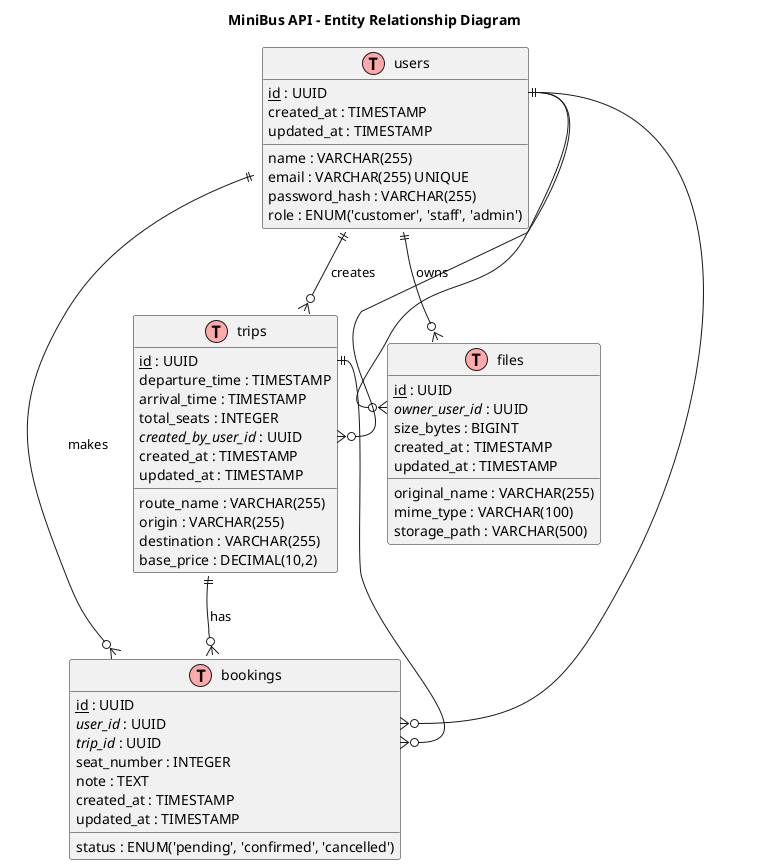

The diagram above was rendered by PlantUML. Its source (embedded in the PNG):
@startuml MiniBus API ER Diagram

title MiniBus API - Entity Relationship Diagram

!define table(x) class x << (T,#FFAAAA) >>
!define primary_key(x) <u>x</u>
!define foreign_key(x) <i>x</i>

table(users) {
  primary_key(id) : UUID
  name : VARCHAR(255)
  email : VARCHAR(255) UNIQUE
  password_hash : VARCHAR(255)
  role : ENUM('customer', 'staff', 'admin')
  created_at : TIMESTAMP
  updated_at : TIMESTAMP
}

table(trips) {
  primary_key(id) : UUID
  route_name : VARCHAR(255)
  origin : VARCHAR(255)
  destination : VARCHAR(255)
  departure_time : TIMESTAMP
  arrival_time : TIMESTAMP
  base_price : DECIMAL(10,2)
  total_seats : INTEGER
  foreign_key(created_by_user_id) : UUID
  created_at : TIMESTAMP
  updated_at : TIMESTAMP
}

table(bookings) {
  primary_key(id) : UUID
  foreign_key(user_id) : UUID
  foreign_key(trip_id) : UUID
  seat_number : INTEGER
  status : ENUM('pending', 'confirmed', 'cancelled')
  note : TEXT
  created_at : TIMESTAMP
  updated_at : TIMESTAMP
}

table(files) {
  primary_key(id) : UUID
  foreign_key(owner_user_id) : UUID
  original_name : VARCHAR(255)
  mime_type : VARCHAR(100)
  size_bytes : BIGINT
  storage_path : VARCHAR(500)
  created_at : TIMESTAMP
  updated_at : TIMESTAMP
}

' Relationships
users ||--o{ trips : "creates"
users ||--o{ bookings : "makes"
users ||--o{ files : "owns"
trips ||--o{ bookings : "has"

' Foreign key constraints
trips::created_by_user_id }o--|| users::id
bookings::user_id }o--|| users::id
bookings::trip_id }o--|| trips::id
files::owner_user_id }o--|| users::id

@enduml